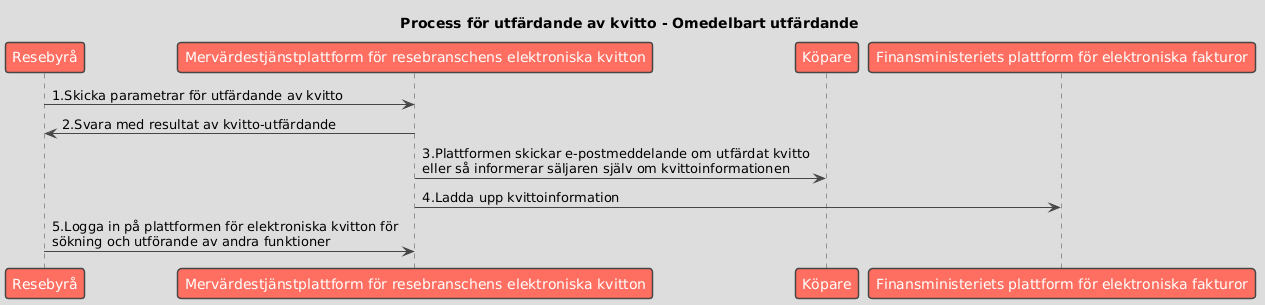

The diagram above was rendered by PlantUML. Its source (embedded in the PNG):
@startuml
!theme toy
title Process för utfärdande av kvitto - Omedelbart utfärdande

participant "Resebyrå" as Business
participant "Mervärdestjänstplattform för resebranschens elektroniska kvitton" as Platform
participant "Köpare" as Buyer
participant "Finansministeriets plattform för elektroniska fakturor" as GovPlatform

Business -> Platform : 1.Skicka parametrar för utfärdande av kvitto
Platform -> Business : 2.Svara med resultat av kvitto-utfärdande
Platform -> Buyer : 3.Plattformen skickar e-postmeddelande om utfärdat kvitto\neller så informerar säljaren själv om kvittoinformationen
Platform -> GovPlatform : 4.Ladda upp kvittoinformation
Business -> Platform : 5.Logga in på plattformen för elektroniska kvitton för\nsökning och utförande av andra funktioner
@enduml